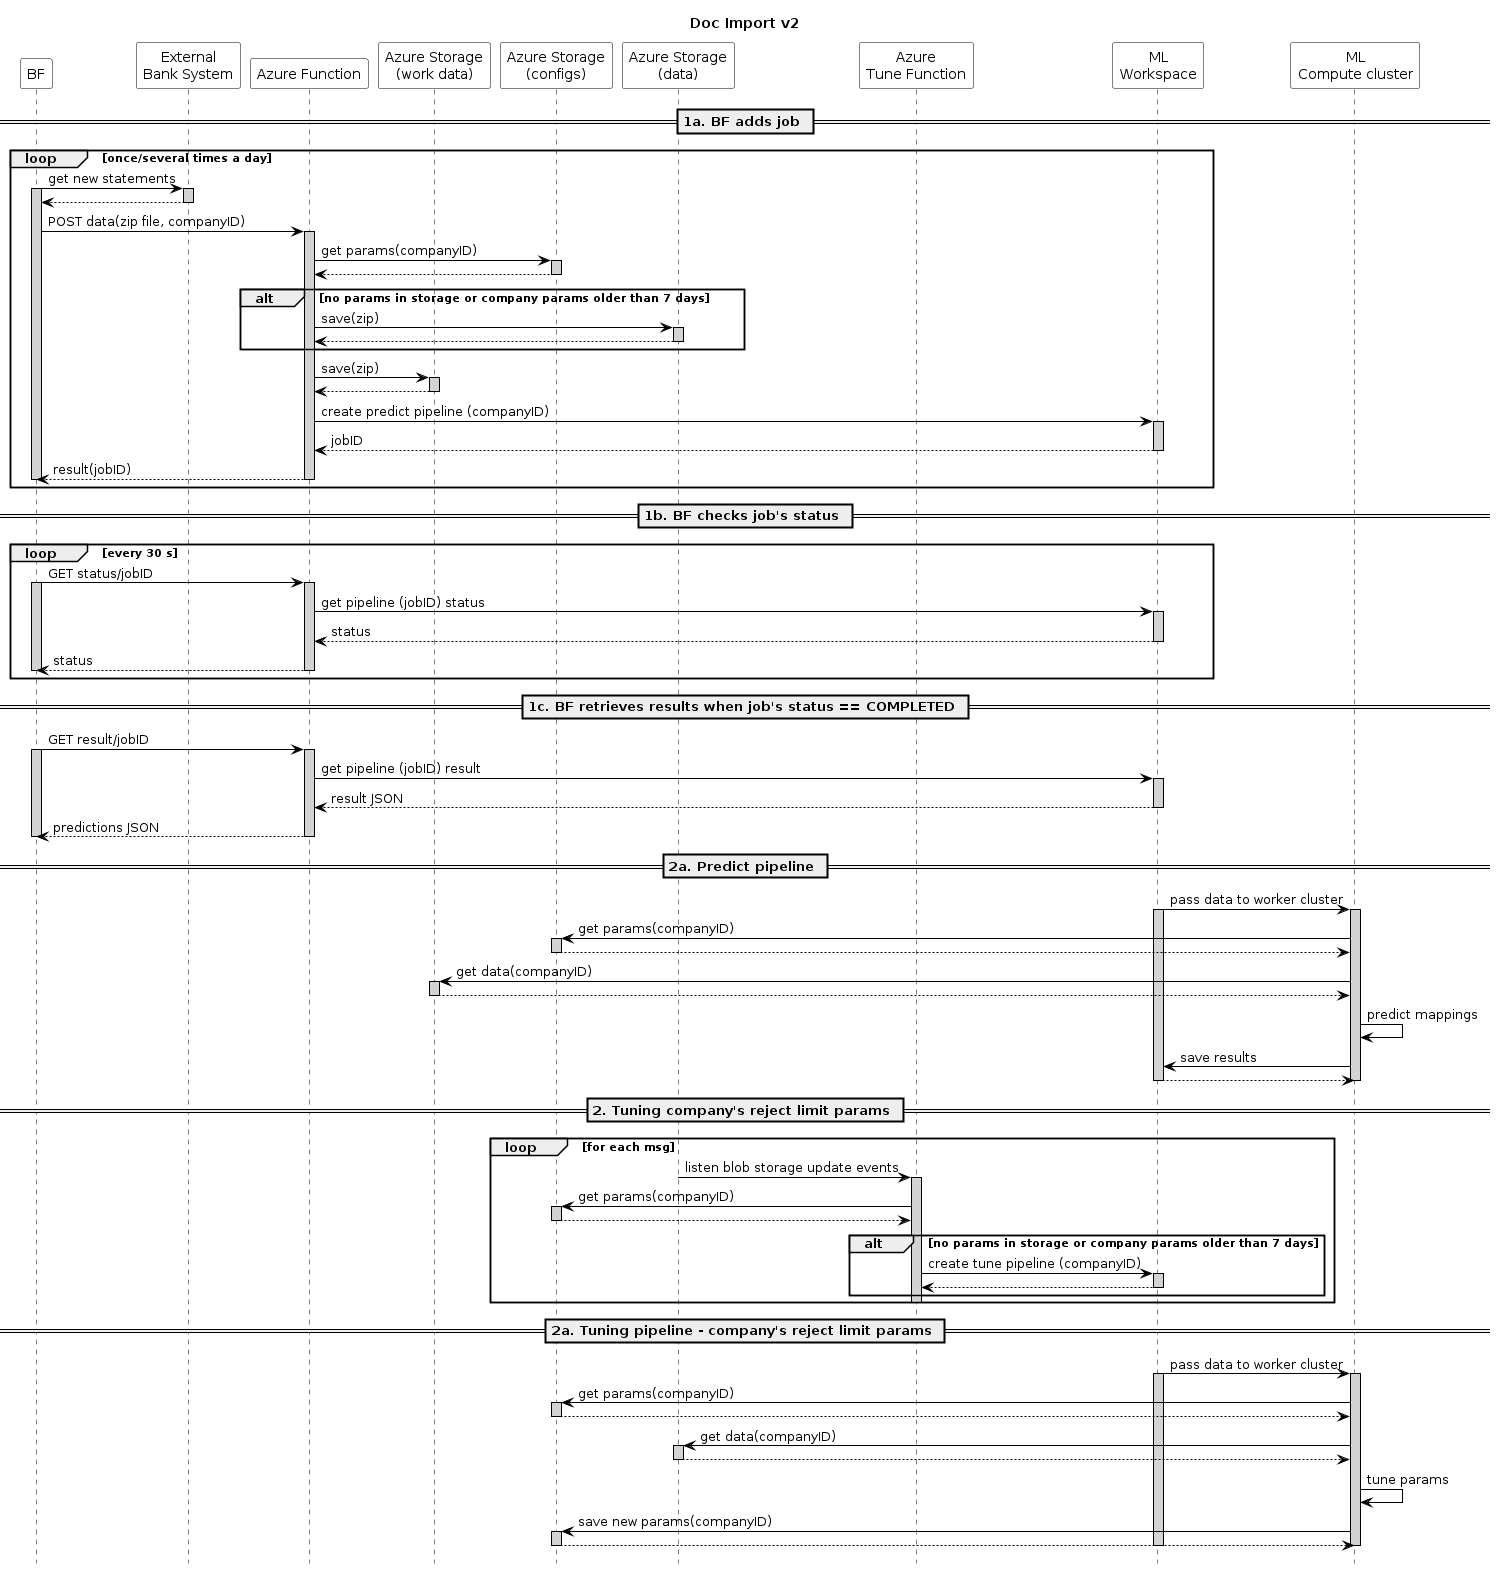

The diagram above was rendered by PlantUML. Its source (embedded in the PNG):
@startuml Doc import
skinparam sequence {
    ParticipantBorderColor Black
    ActorBorderColor Black

    ParticipantBackgroundColor White
    ActorBackgroundColor White

    ArrowColor black
    LifeLineBorderColor black
    LifeLineBackgroundColor lightgray

    BoxBorderColor black
}
skinparam databaseBackgroundColor White
skinparam dataBaseBorderColor Blue

hide footbox
title Doc Import v2

' skinparam handwritten true

participant "BF" as docu
participant "External\nBank System" as bank
participant "Azure Function" as predictor
participant "Azure Storage\n(work data)" as storage_wrk
participant "Azure Storage\n(configs)" as storage_cfg
participant "Azure Storage\n(data)" as storage_data
participant "Azure\nTune Function" as trainer
participant "ML\nWorkspace" as workspace
participant "ML\nCompute cluster" as cluster


== 1a. BF adds job ==

loop once/several times a day
    docu -> bank: get new statements
    activate docu
    activate bank
    bank --> docu:
    deactivate bank

    docu -> predictor: POST data(zip file, companyID)
    activate predictor
    predictor -> storage_cfg: get params(companyID)
    activate storage_cfg
    storage_cfg --> predictor
    deactivate storage_cfg
    alt no params in storage or company params older than 7 days
        predictor -> storage_data: save(zip)
        activate storage_data
        storage_data --> predictor
        deactivate storage_data
    end
    predictor -> storage_wrk: save(zip)
    activate storage_wrk
    storage_wrk --> predictor
    deactivate storage_wrk
    
    predictor -> workspace: create predict pipeline (companyID)
    activate workspace
    workspace --> predictor: jobID
    deactivate workspace
    predictor --> docu: result(jobID)
    deactivate predictor
    deactivate docu
end

== 1b. BF checks job's status ==

loop every 30 s
    docu -> predictor: GET status/jobID
    activate docu
    activate predictor
    predictor -> workspace: get pipeline (jobID) status
    activate workspace
    workspace --> predictor: status
    deactivate workspace
    predictor --> docu: status
    deactivate predictor
    deactivate docu
end

== 1c. BF retrieves results when job's status == COMPLETED == 

docu -> predictor: GET result/jobID
activate docu
activate predictor
predictor -> workspace: get pipeline (jobID) result
activate workspace
workspace --> predictor: result JSON
deactivate workspace
predictor --> docu: predictions JSON
deactivate predictor
deactivate docu

== 2a. Predict pipeline ==
workspace -> cluster: pass data to worker cluster 
activate workspace
activate cluster
cluster -> storage_cfg: get params(companyID)
activate storage_cfg
storage_cfg --> cluster
deactivate storage_cfg
cluster -> storage_wrk: get data(companyID)
activate storage_wrk
storage_wrk --> cluster
deactivate storage_wrk
cluster -> cluster: predict mappings
cluster -> workspace: save results
workspace --> cluster
deactivate cluster
deactivate workspace


== 2. Tuning company's reject limit params ==
loop for each msg
    storage_data -> trainer: listen blob storage update events
    activate trainer
    trainer -> storage_cfg: get params(companyID)
    activate storage_cfg
    storage_cfg --> trainer
    deactivate storage_cfg
    alt no params in storage or company params older than 7 days
        trainer -> workspace: create tune pipeline (companyID)
        activate workspace
        workspace --> trainer
        deactivate workspace
    end
    deactivate trainer
 end   


== 2a. Tuning pipeline - company's reject limit params ==
workspace -> cluster: pass data to worker cluster 
activate workspace
activate cluster
cluster -> storage_cfg: get params(companyID)
activate storage_cfg
storage_cfg --> cluster
deactivate storage_cfg
cluster -> storage_data: get data(companyID)
activate storage_data
storage_data --> cluster
deactivate storage_data
cluster -> cluster: tune params
cluster -> storage_cfg: save new params(companyID)
activate storage_cfg
storage_cfg --> cluster
deactivate storage_cfg
deactivate cluster
deactivate workspace

@enduml